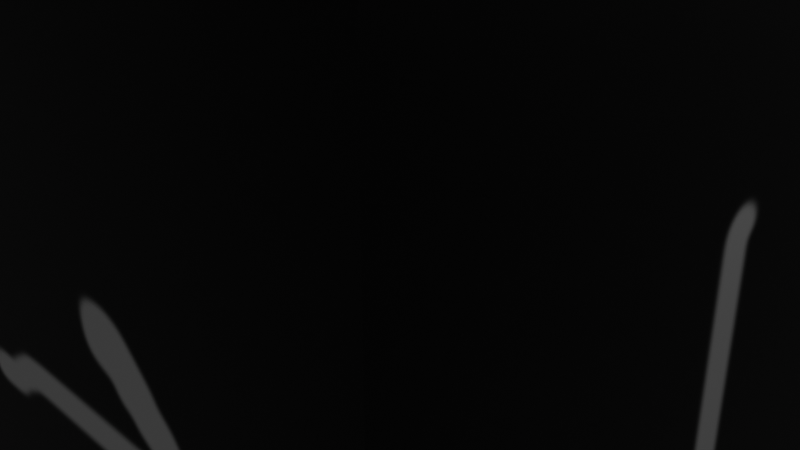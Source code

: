 # Source: Flying_cube.blend  (saved by Blender 4.2.66; exported with 4.5.12 LTS)
import bpy
from mathutils import Matrix  # noqa: F401  (used for matrix-valued properties, if any)

bpy.ops.wm.read_factory_settings(use_empty=True)
scene = bpy.context.scene
scene.name = 'Scene'

# ---- collections
col_collection = bpy.data.collections.new('Collection'); scene.collection.children.link(col_collection)

# ---- images (referenced by path relative to the original .blend; pixels are not part of the script)
import os
ASSET_DIR = os.environ.get("B2B_ASSET_DIR", "")  # directory of the original .blend (textures are referenced by path, not embedded)
HERE = os.path.dirname(os.path.abspath(__file__))  # packed textures are extracted next to this script under _unpacked/

def load_image(name, relpath, width, height, colorspace="sRGB"):
    """Load a texture the original file referenced (path relative to the .blend, or extracted next to this script)."""
    p = next((c for c in (os.path.join(HERE, relpath), os.path.join(ASSET_DIR, relpath)) if relpath and os.path.exists(c)), "")
    if p:
        img = bpy.data.images.load(p, check_existing=True)
        img.name = name
    else:  # same state as the original file: an image datablock whose file is absent (Cycles renders it pink)
        img = bpy.data.images.new(name, width, height)
        img.source = "FILE"
        img.filepath = "//" + (relpath or name)
    img.colorspace_settings.name = colorspace
    return img
img_flying_cube = load_image('Flying cube', '_unpacked/Flying_cube.d065bcc6.png', 1024, 1024, 'sRGB')

# ---- materials (node trees are filled in below, after node groups)
mat_material = bpy.data.materials.new('Material')
mat_material.alpha_threshold = 0.0
mat_material.use_transparent_shadow = False
mat_material.roughness = 0.5
mat_material.line_color = (0.0, 0.0, 0.0, 1.0)

# ---- material node trees
mat_material.use_nodes = True; mat_material.node_tree.nodes.clear()
_N = mat_material.node_tree.nodes; _L = mat_material.node_tree.links
n0 = _N.new('ShaderNodeOutputMaterial'); n0.name = 'Material Output'; n0.location = (300, 300)
n1 = _N.new('ShaderNodeBsdfPrincipled'); n1.name = 'Principled BSDF'; n1.location = (10, 300)
n1.inputs[3].default_value = 1.45
n2 = _N.new('ShaderNodeTexImage'); n2.name = 'Image Texture'; n2.location = (-280, 269)
n2.image = img_flying_cube
_L.new(n1.outputs[0], n0.inputs[0])
_L.new(n2.outputs[0], n1.inputs[0])
n0.is_active_output = True

# ---- world
world_world = bpy.data.worlds.new('World'); scene.world = world_world
world_world.use_nodes = True; world_world.node_tree.nodes.clear()
_N = world_world.node_tree.nodes; _L = world_world.node_tree.links
n0 = _N.new('ShaderNodeOutputWorld'); n0.name = 'World Output'; n0.location = (300, 300)
n1 = _N.new('ShaderNodeBackground'); n1.name = 'Background'; n1.location = (10, 300)
n1.inputs[0].default_value = (0.05088, 0.05088, 0.05088, 1.0)
_L.new(n1.outputs[0], n0.inputs[0])
n0.is_active_output = True
world_world.color = (0.05088, 0.05088, 0.05088)
world_world.use_sun_shadow = False
world_world.sun_shadow_jitter_overblur = 0.0

# ---- cameras
cam_camera = bpy.data.cameras.new('Camera')
cam_camera.clip_end = 100.0
cam_camera.ortho_scale = 7.314

# ---- lights
light_light = bpy.data.lights.new('Light', 'POINT')
light_light.transmission_factor = 0.0
light_light.use_soft_falloff = False
light_light.energy = 1000.0
light_light.shadow_soft_size = 0.1
light_light.shadow_maximum_resolution = 0.006
light_light.use_absolute_resolution = True

# ---- meshes
me_cube = bpy.data.meshes.new('Cube')
me_cube.from_pydata([(1.0, 1.0, 1.0), (1.0, 1.0, -1.0), (1.0, -1.0, 1.0), (1.0, -1.0, -1.0), (-1.0, 1.0, 1.0), (-1.0, 1.0, -1.0), (-1.0, -1.0, 1.0), (-1.0, -1.0, -1.0)], [], [(0, 4, 6, 2), (3, 2, 6, 7), (7, 6, 4, 5), (5, 1, 3, 7), (1, 0, 2, 3), (5, 4, 0, 1)])
_uv = me_cube.uv_layers.new(name='UVMap')
_uv.uv.foreach_set('vector', [0.466, 0.7793, 0.466, 0.5338, 0.7115, 0.5338, 0.7115, 0.7793, 0.957, 0.2883, 0.957, 0.5338, 0.7115, 0.5338, 0.7115, 0.2883, 0.7115, 0.2883, 0.7115, 0.5338, 0.466, 0.5338, 0.466, 0.2883, 0.466, 0.2883, 0.466, 0.04281, 0.7115, 0.04281, 0.7115, 0.2883, 0.7395, 0.2605, 0.7395, 0.01504, 0.985, 0.01504, 0.985, 0.2605, 0.466, 0.2883, 0.466, 0.5338, 0.2205, 0.5338, 0.2205, 0.2883])
me_cube.materials.append(mat_material)
me_cube.use_mirror_vertex_groups = False
me_cube.update()
me_cube_006 = bpy.data.meshes.new('Cube.006')
me_cube_006.from_pydata([(-0.6582, -0.6582, -0.6582), (-0.6582, -0.6582, 0.6582), (-0.6582, 0.6582, -0.6582), (-0.6582, 0.6582, 0.6582), (0.6582, -0.6582, -0.6582), (0.6582, -0.6582, 0.6582), (0.6582, 0.6582, -0.6582), (0.6582, 0.6582, 0.6582)], [], [(0, 1, 3, 2), (2, 3, 7, 6), (6, 7, 5, 4), (4, 5, 1, 0), (2, 6, 4, 0), (7, 3, 1, 5)])
_uv = me_cube_006.uv_layers.new(name='UVMap')
_uv.uv.foreach_set('vector', [0.06598, 0.1778, 0.06598, 0.0956, 0.1482, 0.0956, 0.1482, 0.1778, 0.1482, 0.1778, 0.1482, 0.0956, 0.2305, 0.0956, 0.2305, 0.1778, 0.2305, 0.1778, 0.2305, 0.0956, 0.3127, 0.0956, 0.3127, 0.1778, 0.3127, 0.1778, 0.3127, 0.0956, 0.395, 0.0956, 0.395, 0.1778, 0.2305, 0.2601, 0.2305, 0.1778, 0.3127, 0.1778, 0.3127, 0.2601, 0.2305, 0.0956, 0.2305, 0.01335, 0.3127, 0.01335, 0.3127, 0.0956])
me_cube_006.materials.append(mat_material)
me_cube_006.use_paint_bone_selection = False
me_cube_006.use_paint_mask = True
me_cube_006.update()

# ---- objects
ob_cube = bpy.data.objects.new('Cube', me_cube)
ob_light = bpy.data.objects.new('Light', light_light)
ob_camera = bpy.data.objects.new('Camera', cam_camera)
ob_cube_003 = bpy.data.objects.new('Cube.003', me_cube_006)

# ---- transforms, parenting, visibility, modifiers, constraints
ob_cube.location = (0.0, 0.0, 0.0)
ob_cube.scale = (4.0, 4.0, 4.0)
ob_cube.lock_rotations_4d = False
ob_cube.empty_display_type = 'ARROWS'
ob_cube.lineart.crease_threshold = 0.0
ob_light.location = (4.076, 1.005, 5.904)
ob_light.rotation_euler = (0.6503, 0.05522, 1.866)
ob_light.lock_rotations_4d = False
ob_light.empty_display_type = 'ARROWS'
ob_light.color = (0.0, 0.0, 0.0, 0.0)
ob_light.lineart.crease_threshold = 0.0
ob_camera.location = (7.359, -6.926, 4.958)
ob_camera.rotation_euler = (1.109, 0.0, 0.8149)
ob_camera.lock_rotations_4d = False
ob_camera.empty_display_type = 'ARROWS'
ob_camera.color = (0.0, 0.0, 0.0, 0.0)
ob_camera.display_type = 'WIRE'
ob_camera.lineart.crease_threshold = 0.0
ob_cube_003.location = (0.002852, 0.007513, -4.165)
ob_cube_003.rotation_euler = (-0.0, 1.571, 0.0)
ob_cube_003.scale = (0.3752, 1.0, 1.0)

# ---- collection membership
col_collection.objects.link(ob_cube)
col_collection.objects.link(ob_light)
col_collection.objects.link(ob_camera)
col_collection.objects.link(ob_cube_003)

# ---- scene / render settings (as saved in the file)
scene.camera = ob_camera
scene.frame_start = 1; scene.frame_end = 250; scene.frame_set(1)
scene.render.engine = 'BLENDER_EEVEE_NEXT'
bpy.context.view_layer.update()
